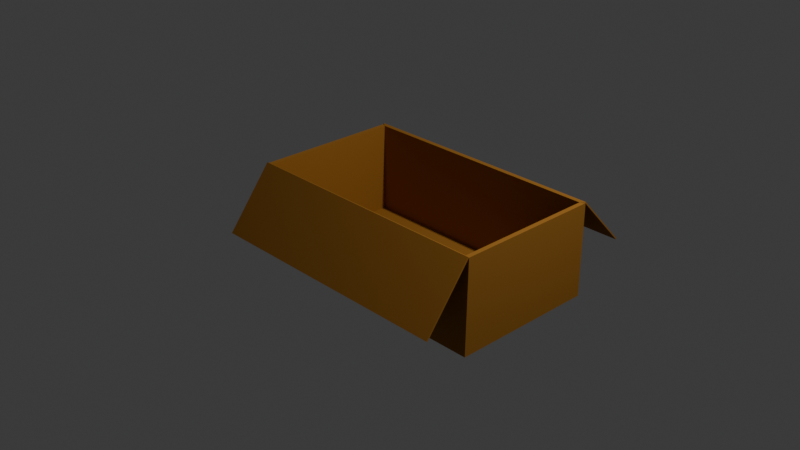 # Source: Carton.blend  (saved by Blender 5.1.30; exported with 4.5.12 LTS)
import bpy
from mathutils import Matrix  # noqa: F401  (used for matrix-valued properties, if any)

bpy.ops.wm.read_factory_settings(use_empty=True)
scene = bpy.context.scene
scene.name = 'Scene'

# ---- collections
col_collection = bpy.data.collections.new('Collection'); scene.collection.children.link(col_collection)

# ---- materials (node trees are filled in below, after node groups)
mat_material_001 = bpy.data.materials.new('Material.001')

# ---- material node trees
mat_material_001.use_nodes = True; mat_material_001.node_tree.nodes.clear()
_N = mat_material_001.node_tree.nodes; _L = mat_material_001.node_tree.links
n0 = _N.new('ShaderNodeBsdfPrincipled'); n0.name = 'Principled BSDF'; n0.location = (-200, 100)
n0.inputs[0].default_value = (0.3778, 0.1671, 0.03066, 1.0)
n0.inputs[2].default_value = 0.3214
n0.inputs[3].default_value = 1.0
n1 = _N.new('ShaderNodeOutputMaterial'); n1.name = 'Material Output'; n1.location = (200, 100)
_L.new(n0.outputs[0], n1.inputs[0])
n1.is_active_output = True

# ---- world
world_world = bpy.data.worlds.new('World'); scene.world = world_world
world_world.use_nodes = True; world_world.node_tree.nodes.clear()
_N = world_world.node_tree.nodes; _L = world_world.node_tree.links
n0 = _N.new('ShaderNodeOutputWorld'); n0.name = 'World Output'; n0.location = (200, 100)
n1 = _N.new('ShaderNodeBackground'); n1.name = 'Background'; n1.location = (-200, 100)
n1.inputs[0].default_value = (0.05088, 0.05088, 0.05088, 1.0)
_L.new(n1.outputs[0], n0.inputs[0])
n0.is_active_output = True
world_world.color = (0.05088, 0.05088, 0.05088)
world_world.sun_shadow_jitter_overblur = 0.0

# ---- cameras
cam_camera = bpy.data.cameras.new('Camera')
cam_camera.clip_end = 100.0
cam_camera.ortho_scale = 7.314

# ---- lights
light_light = bpy.data.lights.new('Light', 'POINT')
light_light.energy = 1000.0
light_light.shadow_soft_size = 0.1

# ---- meshes
me_cube_001 = bpy.data.meshes.new('Cube.001')
me_cube_001.from_pydata([(-1.0, -1.0, -1.0), (-0.964, -0.964, 1.0), (-1.0, 1.0, -1.0), (-0.964, 0.964, 1.0), (1.0, -1.0, -1.0), (0.964, -0.964, 1.0), (1.0, 1.0, -1.0), (0.964, 0.964, 1.0), (-1.0, 0.0, -1.0), (-0.964, 0.0, 1.0), (1.0, 0.0, -1.0), (0.964, 0.0, 1.0), (-1.0, 0.0, 1.0), (-1.0, 1.0, 1.0), (1.0, 1.0, 1.0), (1.0, 0.0, 1.0), (1.0, -0.9803, 1.003), (-1.0, -0.9803, 1.003), (-0.964, 0.0, -0.9765), (0.964, 0.0, -0.9765), (-0.964, 0.964, -0.9765), (0.964, 0.964, -0.9765), (0.964, -0.964, -0.9765), (-0.964, -0.964, -0.9765), (-0.964, 0.964, 1.0), (0.964, 0.964, 1.0), (-1.0, 0.9927, 1.005), (1.0, 0.9927, 1.005), (-1.0, 1.004, 1.023), (1.0, 1.004, 1.023), (-1.0, 1.684, -0.1509), (1.0, 1.684, -0.1509), (-1.0, 1.696, -0.1329), (1.0, 1.696, -0.1329), (-0.964, 0.964, 1.0), (-1.0, 1.004, 1.023), (1.0, 1.004, 1.023), (0.964, 0.964, 1.0), (-1.0, -0.9979, 1.025), (1.0, -0.9979, 1.025), (1.0, -1.591, -0.2635), (-1.0, -1.591, -0.2635), (1.0, -1.609, -0.2416), (-1.0, -1.609, -0.2416), (0.964, -0.964, 1.0), (1.0, -0.9979, 1.025), (-1.0, -0.9979, 1.025), (-0.964, -0.964, 1.0)], [], [(8, 12, 13, 2), (2, 13, 14, 6), (10, 15, 16, 4), (4, 16, 17, 0), (8, 10, 4, 0), (11, 7, 21, 19), (3, 9, 18, 20), (2, 6, 10, 8), (6, 14, 15, 10), (0, 17, 12, 8), (9, 3, 13, 12), (11, 5, 16, 15), (40, 42, 43, 41), (1, 9, 12, 17), (7, 11, 15, 14), (19, 18, 23, 22), (21, 20, 18, 19), (1, 5, 22, 23), (7, 3, 20, 21), (9, 1, 23, 18), (5, 11, 19, 22), (24, 26, 27, 25), (29, 27, 31, 33), (31, 30, 32, 33), (28, 29, 33, 32), (27, 26, 30, 31), (26, 28, 32, 30), (34, 37, 36, 35), (24, 25, 37, 34), (35, 36, 29, 28), (26, 24, 34, 35, 28), (25, 27, 29, 36, 37), (38, 17, 41, 43), (39, 38, 43, 42), (16, 39, 42, 40), (17, 16, 40, 41), (46, 45, 44, 47), (1, 47, 44, 5), (45, 46, 38, 39), (5, 44, 45, 39, 16), (17, 38, 46, 47, 1)])
_uv = me_cube_001.uv_layers.new(name='UVMap')
_uv.uv.foreach_set('vector', [0.375, 0.125, 0.625, 0.125, 0.625, 0.25, 0.375, 0.25, 0.375, 0.25, 0.625, 0.25, 0.625, 0.5, 0.375, 0.5, 0.375, 0.625, 0.625, 0.625, 0.625, 0.75, 0.375, 0.75, 0.375, 0.75, 0.625, 0.75, 0.625, 1.0, 0.375, 1.0, 0.125, 0.625, 0.375, 0.625, 0.375, 0.75, 0.125, 0.75, 0.6295, 0.625, 0.6295, 0.5045, 0.6295, 0.5045, 0.6295, 0.625, 0.8705, 0.5045, 0.8705, 0.625, 0.8705, 0.625, 0.8705, 0.5045, 0.125, 0.5, 0.375, 0.5, 0.375, 0.625, 0.125, 0.625, 0.375, 0.5, 0.625, 0.5, 0.625, 0.625, 0.375, 0.625, 0.375, 0.0, 0.625, 0.0, 0.625, 0.125, 0.375, 0.125, 0.8705, 0.625, 0.8705, 0.5045, 0.875, 0.5, 0.875, 0.625, 0.6295, 0.625, 0.6295, 0.7455, 0.625, 0.75, 0.625, 0.625, 0.625, 0.75, 0.625, 0.75, 0.875, 0.75, 0.875, 0.75, 0.8705, 0.7455, 0.8705, 0.625, 0.875, 0.625, 0.875, 0.75, 0.6295, 0.5045, 0.6295, 0.625, 0.625, 0.625, 0.625, 0.5, 0.6295, 0.625, 0.8705, 0.625, 0.8705, 0.7455, 0.6295, 0.7455, 0.6295, 0.5045, 0.8705, 0.5045, 0.8705, 0.625, 0.6295, 0.625, 0.8705, 0.7455, 0.6295, 0.7455, 0.6295, 0.7455, 0.8705, 0.7455, 0.6295, 0.5045, 0.8705, 0.5045, 0.8705, 0.5045, 0.6295, 0.5045, 0.8705, 0.625, 0.8705, 0.7455, 0.8705, 0.7455, 0.8705, 0.625, 0.6295, 0.7455, 0.6295, 0.625, 0.6295, 0.625, 0.6295, 0.7455, 0.8705, 0.5045, 0.875, 0.5, 0.625, 0.5, 0.6295, 0.5045, 0.625, 0.5, 0.625, 0.5, 0.625, 0.5, 0.625, 0.5, 0.625, 0.5, 0.875, 0.5, 0.875, 0.5, 0.625, 0.5, 0.875, 0.5, 0.625, 0.5, 0.625, 0.5, 0.875, 0.5, 0.625, 0.5, 0.875, 0.5, 0.875, 0.5, 0.625, 0.5, 0.875, 0.5, 0.875, 0.5, 0.875, 0.5, 0.875, 0.5, 0.8705, 0.5045, 0.6295, 0.5045, 0.625, 0.5, 0.875, 0.5, 0.8705, 0.5045, 0.6295, 0.5045, 0.6295, 0.5045, 0.8705, 0.5045, 0.875, 0.5, 0.625, 0.5, 0.625, 0.5, 0.875, 0.5, 0.875, 0.5, 0.8705, 0.5045, 0.8705, 0.5045, 0.875, 0.5, 0.875, 0.5, 0.6295, 0.5045, 0.625, 0.5, 0.625, 0.5, 0.625, 0.5, 0.6295, 0.5045, 0.875, 0.75, 0.875, 0.75, 0.875, 0.75, 0.875, 0.75, 0.625, 0.75, 0.875, 0.75, 0.875, 0.75, 0.625, 0.75, 0.625, 0.75, 0.625, 0.75, 0.625, 0.75, 0.625, 0.75, 0.625, 1.0, 0.625, 0.75, 0.625, 0.75, 0.625, 1.0, 0.875, 0.75, 0.625, 0.75, 0.6295, 0.7455, 0.8705, 0.7455, 0.8705, 0.7455, 0.8705, 0.7455, 0.6295, 0.7455, 0.6295, 0.7455, 0.625, 0.75, 0.875, 0.75, 0.875, 0.75, 0.625, 0.75, 0.6295, 0.7455, 0.6295, 0.7455, 0.625, 0.75, 0.625, 0.75, 0.625, 0.75, 0.875, 0.75, 0.875, 0.75, 0.875, 0.75, 0.8705, 0.7455, 0.8705, 0.7455])
me_cube_001.materials.append(mat_material_001)
me_cube_001.update()

# ---- objects
ob_light = bpy.data.objects.new('Light', light_light)
ob_camera = bpy.data.objects.new('Camera', cam_camera)
ob_cube = bpy.data.objects.new('Cube', me_cube_001)

# ---- transforms, parenting, visibility, modifiers, constraints
ob_light.location = (4.076, 1.005, 5.904)
ob_light.rotation_euler = (0.6503, 0.05522, 1.866)
ob_light.lock_rotations_4d = False
ob_light.empty_display_type = 'ARROWS'
ob_light.color = (0.0, 0.0, 0.0, 0.0)
ob_light.lineart.crease_threshold = 0.0
ob_camera.location = (7.359, -6.926, 4.958)
ob_camera.rotation_euler = (1.109, 0.0, 0.8149)
ob_camera.lock_rotations_4d = False
ob_camera.empty_display_type = 'ARROWS'
ob_camera.color = (0.0, 0.0, 0.0, 0.0)
ob_camera.display_type = 'WIRE'
ob_camera.lineart.crease_threshold = 0.0
ob_cube.location = (0.3, 0.0, 0.0)
ob_cube.scale = (1.4, 0.8, 0.5)

# ---- collection membership
col_collection.objects.link(ob_light)
col_collection.objects.link(ob_camera)
col_collection.objects.link(ob_cube)

# ---- scene / render settings (as saved in the file)
scene.camera = ob_camera
scene.frame_start = 1; scene.frame_end = 250; scene.frame_set(2)
scene.render.engine = 'BLENDER_EEVEE_NEXT'
scene.render.bake_bias = 0.0
scene.render.bake_samples = 0
scene.cycles.sampling_pattern = 'TABULATED_SOBOL'
scene.eevee.use_volume_custom_range = False
bpy.context.view_layer.update()
